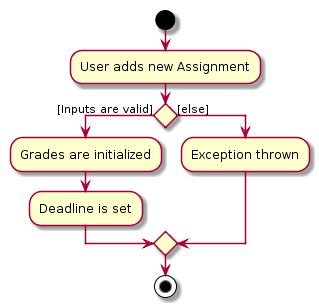

The diagram above was rendered by PlantUML. Its source (embedded in the PNG):
@startuml
start
:User adds new Assignment;

if () then ([Inputs are valid])
    :Grades are initialized;
    :Deadline is set;
else ([else])
    :Exception thrown;


endif
stop
@enduml